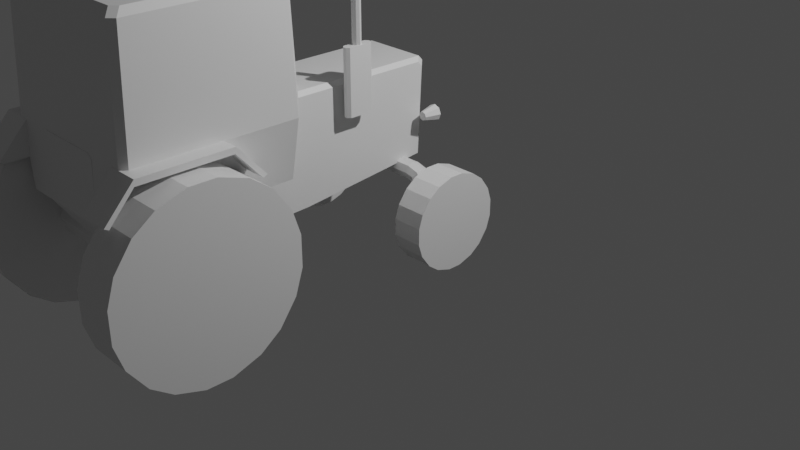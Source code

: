 # Source: model.blend  (saved by Blender 2.80.75; exported with 4.5.12 LTS)
import bpy
from mathutils import Matrix  # noqa: F401  (used for matrix-valued properties, if any)

bpy.ops.wm.read_factory_settings(use_empty=True)
scene = bpy.context.scene
scene.name = 'Scene'

# ---- collections
col_collection = bpy.data.collections.new('Collection'); scene.collection.children.link(col_collection)

# ---- materials (node trees are filled in below, after node groups)
mat_material = bpy.data.materials.new('Material')
mat_material.alpha_threshold = 0.0
mat_material.use_transparent_shadow = False
mat_material.line_color = (0.0, 0.0, 0.0, 1.0)

# ---- material node trees
mat_material.use_nodes = True; mat_material.node_tree.nodes.clear()
_N = mat_material.node_tree.nodes; _L = mat_material.node_tree.links
n0 = _N.new('ShaderNodeOutputMaterial'); n0.name = 'Material Output'; n0.location = (300, 300)
n1 = _N.new('ShaderNodeBsdfPrincipled'); n1.name = 'Principled BSDF'; n1.location = (10, 300)
n1.distribution = 'GGX'
n1.subsurface_method = 'BURLEY'
n1.inputs[2].default_value = 0.4
n1.inputs[3].default_value = 1.45
n1.inputs[27].default_value = (0.0, 0.0, 0.0, 1.0)
n1.inputs[28].default_value = 1.0
_L.new(n1.outputs[0], n0.inputs[0])
n0.is_active_output = True

# ---- world
world_world = bpy.data.worlds.new('World'); scene.world = world_world
world_world.use_nodes = True; world_world.node_tree.nodes.clear()
_N = world_world.node_tree.nodes; _L = world_world.node_tree.links
n0 = _N.new('ShaderNodeOutputWorld'); n0.name = 'World Output'; n0.location = (300, 300)
n1 = _N.new('ShaderNodeBackground'); n1.name = 'Background'; n1.location = (10, 300)
n1.inputs[0].default_value = (0.05088, 0.05088, 0.05088, 1.0)
_L.new(n1.outputs[0], n0.inputs[0])
n0.is_active_output = True
world_world.color = (0.05088, 0.05088, 0.05088)
world_world.use_sun_shadow = False
world_world.sun_shadow_jitter_overblur = 0.0

# ---- cameras
cam_camera = bpy.data.cameras.new('Camera')
cam_camera.clip_end = 100.0
cam_camera.ortho_scale = 7.314

# ---- lights
light_light = bpy.data.lights.new('Light', 'POINT')
light_light.transmission_factor = 0.0
light_light.energy = 1000.0
light_light.shadow_soft_size = 0.1
light_light.shadow_maximum_resolution = 0.006
light_light.use_absolute_resolution = True

# ---- meshes
me_cube = bpy.data.meshes.new('Cube')
me_cube.from_pydata([(0.3627, -3.084, 0.6696), (-0.3601, -3.084, 0.6696), (-0.9524, -2.289, 1.495), (-0.9524, -2.331, 1.476), (-0.9524, -2.571, 1.742), (-0.9524, -3.435, 1.742), (-0.9524, -3.666, 1.482), (-0.9524, -3.704, 1.504), (-0.9524, -3.432, 1.799), (-0.9524, -2.562, 1.799), (-0.6516, -2.289, 1.495), (-0.6516, -2.331, 1.476), (-0.6516, -2.571, 1.742), (-0.6516, -3.435, 1.742), (-0.6516, -3.666, 1.482), (-0.6516, -3.704, 1.504), (-0.6516, -3.432, 1.799), (-0.6516, -2.562, 1.799), (0.6527, -2.289, 1.495), (0.6527, -2.331, 1.476), (0.6527, -2.571, 1.742), (0.6527, -3.435, 1.742), (0.6527, -3.666, 1.482), (0.6527, -3.704, 1.504), (0.6527, -3.432, 1.799), (0.6527, -2.562, 1.799), (0.9535, -2.289, 1.495), (0.9535, -2.331, 1.476), (0.9535, -2.571, 1.742), (0.9535, -3.435, 1.742), (0.9535, -3.666, 1.482), (0.9535, -3.704, 1.504), (0.9535, -3.432, 1.799), (0.9535, -2.562, 1.799), (0.1575, -1.437, 2.058), (0.189, -1.447, 2.058), (0.1575, -1.398, 1.785), (0.1575, -1.398, 1.878), (0.2117, -1.416, 1.785), (0.2117, -1.416, 1.878), (0.2452, -1.462, 1.785), (0.2452, -1.462, 1.878), (0.2452, -1.519, 1.785), (0.2452, -1.519, 1.878), (0.2117, -1.565, 1.785), (0.2117, -1.565, 1.878), (0.1575, -1.582, 1.785), (0.1575, -1.582, 1.878), (0.1033, -1.565, 1.785), (0.1033, -1.565, 1.878), (0.06983, -1.519, 1.785), (0.06983, -1.519, 1.878), (0.06983, -1.462, 1.785), (0.06983, -1.462, 1.878), (0.1033, -1.416, 1.785), (0.1033, -1.416, 1.878), (0.2085, -1.474, 2.058), (0.2085, -1.507, 2.058), (0.189, -1.534, 2.058), (0.1575, -1.544, 2.058), (0.126, -1.534, 2.058), (0.1065, -1.507, 2.058), (0.1065, -1.474, 2.058), (0.126, -1.447, 2.058), (-0.7285, -2.395, 1.473), (-0.7285, -2.224, 1.237), (-1.147, -2.224, 1.237), (-1.147, -2.395, 1.473), (-0.7285, -2.877, 1.711), (-0.7285, -2.599, 1.621), (-1.147, -2.599, 1.621), (-1.147, -2.877, 1.711), (-0.7285, -3.407, 1.621), (-0.7285, -3.129, 1.711), (-1.147, -3.129, 1.711), (-1.147, -3.407, 1.621), (-0.7285, -3.783, 1.237), (-0.7285, -3.611, 1.473), (-1.147, -3.611, 1.473), (-1.147, -3.783, 1.237), (-0.7285, -3.861, 0.7046), (-0.7285, -3.861, 0.9966), (-1.147, -3.861, 0.9966), (-1.147, -3.861, 0.7046), (-0.7285, -3.611, 0.2284), (-0.7285, -3.783, 0.4647), (-1.147, -3.783, 0.4647), (-1.147, -3.611, 0.2284), (-0.7285, -3.129, -0.01013), (-0.7285, -3.407, 0.08012), (-1.147, -3.407, 0.08012), (-1.147, -3.129, -0.01013), (-0.7285, -2.599, 0.08012), (-0.7285, -2.877, -0.01013), (-1.147, -2.877, -0.01013), (-1.147, -2.599, 0.08012), (-0.7285, -2.224, 0.4647), (-0.7285, -2.395, 0.2284), (-1.147, -2.395, 0.2284), (-1.147, -2.224, 0.4647), (-0.7285, -2.146, 0.9966), (-0.7285, -2.146, 0.7046), (-1.147, -2.146, 0.7046), (-1.147, -2.146, 0.9966), (1.089, 0.1462, 0.3825), (1.089, 0.1462, 0.5406), (0.7829, 0.1462, 0.5406), (0.7829, 0.1462, 0.3825), (-1.091, 0.1462, 0.5406), (-1.091, 0.1462, 0.3825), (-0.7847, 0.1462, 0.3825), (-0.7847, 0.1462, 0.5406), (-1.091, 0.1041, 0.2527), (-1.091, 0.01117, 0.1249), (-0.7847, 0.01117, 0.1249), (-0.7847, 0.1041, 0.2527), (-1.091, -0.09924, 0.04465), (-1.091, -0.2495, -0.004189), (-0.7847, -0.2495, -0.004189), (-0.7847, -0.09924, 0.04465), (-1.091, -0.386, -0.004189), (-1.091, -0.5363, 0.04465), (-0.7847, -0.5363, 0.04465), (-0.7847, -0.386, -0.004189), (-1.091, -0.6467, 0.1249), (-1.091, -0.7396, 0.2527), (-0.7847, -0.7396, 0.2527), (-0.7847, -0.6467, 0.1249), (-1.091, -0.7818, 0.3825), (-1.091, -0.7818, 0.5406), (-0.7847, -0.7818, 0.5406), (-0.7847, -0.7818, 0.3825), (-1.091, -0.7396, 0.6704), (-1.091, -0.6467, 0.7982), (-0.7847, -0.6467, 0.7982), (-0.7847, -0.7396, 0.6704), (-1.091, -0.5363, 0.8784), (-1.091, -0.386, 0.9273), (-0.7847, -0.386, 0.9273), (-0.7847, -0.5363, 0.8784), (-1.091, -0.2495, 0.9273), (-1.091, -0.09924, 0.8784), (-0.7847, -0.09924, 0.8784), (-0.7847, -0.2495, 0.9273), (-1.091, 0.01117, 0.7982), (-1.091, 0.1041, 0.6704), (-0.7847, 0.1041, 0.6704), (-0.7847, 0.01117, 0.7982), (0.7829, 0.1041, 0.2527), (0.7829, 0.01117, 0.1249), (1.089, 0.01117, 0.1249), (1.089, 0.1041, 0.2527), (0.7829, -0.09924, 0.04465), (0.7829, -0.2495, -0.004189), (1.089, -0.2495, -0.004189), (1.089, -0.09924, 0.04465), (0.7829, -0.386, -0.004189), (0.7829, -0.5363, 0.04465), (1.089, -0.5363, 0.04465), (1.089, -0.386, -0.004189), (0.7829, -0.6467, 0.1249), (0.7829, -0.7396, 0.2527), (1.089, -0.7396, 0.2527), (1.089, -0.6467, 0.1249), (0.7829, -0.7818, 0.3825), (0.7829, -0.7818, 0.5406), (1.089, -0.7818, 0.5406), (1.089, -0.7818, 0.3825), (0.7829, -0.7396, 0.6704), (0.7829, -0.6467, 0.7982), (1.089, -0.6467, 0.7982), (1.089, -0.7396, 0.6704), (0.7829, -0.5363, 0.8784), (0.7829, -0.386, 0.9273), (1.089, -0.386, 0.9273), (1.089, -0.5363, 0.8784), (0.7829, -0.2495, 0.9273), (0.7829, -0.09924, 0.8784), (1.089, -0.09924, 0.8784), (1.089, -0.2495, 0.9273), (0.7829, 0.01117, 0.7982), (0.7829, 0.1041, 0.6704), (1.089, 0.1041, 0.6704), (1.089, 0.01117, 0.7982), (1.155, -2.395, 1.473), (1.155, -2.224, 1.237), (0.7356, -2.224, 1.237), (0.7356, -2.395, 1.473), (1.155, -2.877, 1.711), (1.155, -2.599, 1.621), (0.7356, -2.599, 1.621), (0.7356, -2.877, 1.711), (1.155, -3.407, 1.621), (1.155, -3.129, 1.711), (0.7356, -3.129, 1.711), (0.7356, -3.407, 1.621), (1.155, -3.783, 1.237), (1.155, -3.611, 1.473), (0.7356, -3.611, 1.473), (0.7356, -3.783, 1.237), (1.155, -3.861, 0.7046), (1.155, -3.861, 0.9966), (0.7356, -3.861, 0.9966), (0.7356, -3.861, 0.7046), (1.155, -3.611, 0.2284), (1.155, -3.783, 0.4647), (0.7356, -3.783, 0.4647), (0.7356, -3.611, 0.2284), (1.155, -3.129, -0.01013), (1.155, -3.407, 0.08012), (0.7356, -3.407, 0.08012), (0.7356, -3.129, -0.01013), (1.155, -2.599, 0.08012), (1.155, -2.877, -0.01013), (0.7356, -2.877, -0.01013), (0.7356, -2.599, 0.08012), (1.155, -2.224, 0.4647), (1.155, -2.395, 0.2284), (0.7356, -2.395, 0.2284), (0.7356, -2.224, 0.4647), (1.155, -2.146, 0.9966), (1.155, -2.146, 0.7046), (0.7356, -2.146, 0.7046), (0.7356, -2.146, 0.9966), (-0.7971, -0.222, 0.2787), (-0.7971, -0.2879, 0.2573), (-0.7971, -0.462, 0.3139), (0.5109, -0.2103, 0.7885), (-0.7971, -0.5028, 0.37), (0.5109, -0.2368, 0.7245), (-0.6981, -0.5028, 0.37), (0.5109, -0.3008, 0.698), (-0.6981, -0.462, 0.3139), (0.5109, -0.3648, 0.7245), (-0.7971, -0.5212, 0.4269), (0.5109, -0.3913, 0.7885), (-0.7971, -0.5212, 0.4962), (0.5109, -0.3648, 0.8525), (-0.6981, -0.5212, 0.4962), (0.5109, -0.3008, 0.879), (-0.6981, -0.5212, 0.4269), (0.5109, -0.2368, 0.8525), (0.5504, -0.2368, 0.7171), (0.5882, -0.2103, 0.7687), (-0.6981, -0.2879, 0.2573), (0.5347, -0.3008, 0.6957), (-0.6981, -0.222, 0.2787), (0.5504, -0.3648, 0.7171), (-0.7971, -0.3477, 0.2573), (0.5882, -0.3913, 0.7687), (-0.7971, -0.4136, 0.2787), (0.6261, -0.3648, 0.8203), (-0.6981, -0.4136, 0.2787), (0.6418, -0.3008, 0.8416), (-0.6981, -0.3477, 0.2573), (0.6261, -0.2368, 0.8203), (0.6296, -0.2103, 0.705), (0.6905, -0.2368, 0.7248), (0.6296, -0.3913, 0.705), (0.5687, -0.3648, 0.6852), (0.7157, -0.3008, 0.733), (0.5435, -0.3008, 0.677), (0.6905, -0.3648, 0.7248), (0.5687, -0.2368, 0.6852), (0.7889, -0.5212, 0.4269), (0.7889, -0.5212, 0.4962), (0.6899, -0.5212, 0.4962), (0.6899, -0.5212, 0.4269), (0.7889, -0.462, 0.3139), (0.7889, -0.5028, 0.37), (0.6899, -0.5028, 0.37), (0.6899, -0.462, 0.3139), (0.7889, -0.3477, 0.2573), (0.7889, -0.4136, 0.2787), (0.6899, -0.4136, 0.2787), (0.6899, -0.3477, 0.2573), (0.7889, -0.222, 0.2787), (0.7889, -0.2879, 0.2573), (0.6899, -0.2879, 0.2573), (0.6899, -0.222, 0.2787), (0.7889, -0.1328, 0.37), (0.7889, -0.1735, 0.3139), (0.6899, -0.1735, 0.3139), (0.6899, -0.1328, 0.37), (0.6899, -0.1143, 0.4269), (0.6899, -0.1143, 0.4962), (0.7889, -0.1143, 0.4962), (0.7889, -0.1143, 0.4269), (0.6311, -0.2145, 0.3011), (0.5701, -0.2398, 0.3017), (0.6311, -0.3871, 0.3011), (0.6921, -0.3618, 0.3006), (0.5448, -0.3008, 0.3019), (0.7174, -0.3008, 0.3004), (0.5701, -0.3618, 0.3017), (0.6921, -0.2398, 0.3006), (0.6899, -0.5028, 0.5531), (0.6899, -0.462, 0.6092), (0.7889, -0.462, 0.6092), (0.7889, -0.5028, 0.5531), (0.6899, -0.4136, 0.6443), (0.6899, -0.3477, 0.6658), (0.7889, -0.3477, 0.6658), (0.7889, -0.4136, 0.6443), (0.6899, -0.2879, 0.6658), (0.6899, -0.222, 0.6443), (0.7889, -0.222, 0.6443), (0.7889, -0.2879, 0.6658), (0.6899, -0.1735, 0.6092), (0.6899, -0.1328, 0.5531), (0.7889, -0.1328, 0.5531), (0.7889, -0.1735, 0.6092), (-0.5162, -0.3913, 0.7885), (-0.5162, -0.3648, 0.7245), (-0.5162, -0.3008, 0.698), (-0.5162, -0.2368, 0.7245), (-0.5162, -0.2103, 0.7885), (-0.5162, -0.2368, 0.8525), (-0.5162, -0.3008, 0.879), (-0.5162, -0.3648, 0.8525), (-0.5576, -0.3648, 0.7171), (-0.5954, -0.3913, 0.7687), (-0.5419, -0.3008, 0.6957), (-0.5576, -0.2368, 0.7171), (-0.5954, -0.2103, 0.7687), (-0.6333, -0.2368, 0.8203), (-0.649, -0.3008, 0.8416), (-0.6333, -0.3648, 0.8203), (-0.6368, -0.3913, 0.705), (-0.6977, -0.3648, 0.7248), (-0.6368, -0.2103, 0.705), (-0.5759, -0.2368, 0.6852), (-0.7229, -0.3008, 0.733), (-0.5507, -0.3008, 0.677), (-0.6977, -0.2368, 0.7248), (-0.5759, -0.3648, 0.6852), (-0.6383, -0.3871, 0.3011), (-0.5773, -0.3618, 0.3017), (-0.6383, -0.2145, 0.3011), (-0.6993, -0.2398, 0.3006), (-0.552, -0.3008, 0.3019), (-0.7246, -0.3008, 0.3004), (-0.5773, -0.2398, 0.3017), (-0.6993, -0.3618, 0.3006), (-0.6981, -0.1328, 0.37), (-0.6981, -0.1735, 0.3139), (-0.7971, -0.1735, 0.3139), (-0.7971, -0.1328, 0.37), (-0.7971, -0.1143, 0.4269), (-0.7971, -0.1143, 0.4962), (-0.6981, -0.1143, 0.4962), (-0.6981, -0.1143, 0.4269), (-0.7971, -0.5028, 0.5531), (-0.7971, -0.462, 0.6092), (-0.6981, -0.462, 0.6092), (-0.6981, -0.5028, 0.5531), (-0.7971, -0.4136, 0.6443), (-0.7971, -0.3477, 0.6658), (-0.6981, -0.3477, 0.6658), (-0.6981, -0.4136, 0.6443), (-0.7971, -0.2879, 0.6658), (-0.7971, -0.222, 0.6443), (-0.6981, -0.222, 0.6443), (-0.6981, -0.2879, 0.6658), (-0.7971, -0.1735, 0.6092), (-0.7971, -0.1328, 0.5531), (-0.6981, -0.1328, 0.5531), (-0.6981, -0.1735, 0.6092), (-0.3601, -1.43, 0.7298), (0.3627, -1.43, 0.7298), (0.4277, -0.9546, 2.861), (0.4563, -0.9654, 2.861), (0.4829, -0.95, 2.861), (0.499, -0.9245, 2.861), (0.4844, -0.8948, 2.861), (0.4134, -0.9241, 2.861), (0.4558, -0.8836, 2.861), (0.4272, -0.8974, 2.861), (0.4277, -0.9546, 2.126), (0.4563, -0.9654, 2.126), (0.4829, -0.95, 2.126), (0.4844, -0.8948, 2.126), (0.4558, -0.8836, 2.126), (0.4272, -0.8974, 2.126), (0.4134, -0.9241, 2.126), (0.499, -0.9245, 2.126), (-0.772, -3.17, 1.016), (-0.772, -3.003, 1.085), (-0.772, -2.835, 1.016), (-0.772, -2.766, 0.8486), (-0.772, -2.835, 0.6815), (-0.772, -3.003, 0.6123), (-0.772, -3.17, 0.6815), (-0.772, -3.239, 0.8486), (0.7666, -2.835, 1.016), (0.7666, -3.003, 1.085), (0.7666, -3.17, 1.016), (0.7666, -3.239, 0.8486), (0.7666, -3.17, 0.6815), (0.7666, -3.003, 0.6123), (0.7666, -2.835, 0.6815), (0.7666, -2.766, 0.8486), (-0.3601, -3.456, 1.217), (0.3627, -3.456, 1.217), (0.3213, -0.05681, 0.8665), (0.3627, -0.09852, 0.8624), (0.3627, -3.435, 1.763), (0.3213, -3.434, 1.804), (-0.3601, -0.09852, 0.8624), (-0.3187, -0.05681, 0.8665), (-0.3187, -3.434, 1.804), (-0.3601, -3.435, 1.763), (0.3213, -0.01179, 1.756), (0.3213, -0.0579, 1.804), (0.3627, -0.0554, 1.714), (0.3627, -0.1017, 1.763), (-0.3601, -0.1017, 1.763), (-0.3601, -0.0554, 1.714), (-0.3187, -0.0579, 1.804), (-0.3187, -0.01179, 1.756), (-0.6067, -3.459, 1.216), (-0.6612, -3.405, 1.216), (-0.7082, -3.373, 2.884), (-0.7632, -3.318, 2.884), (-0.6612, -1.823, 1.212), (-0.6067, -1.769, 1.212), (-0.7632, -1.874, 2.884), (-0.7082, -1.819, 2.884), (0.659, -3.405, 1.216), (0.6044, -3.459, 1.216), (0.7648, -3.318, 2.884), (0.7099, -3.373, 2.884), (0.6044, -1.769, 1.212), (0.659, -1.823, 1.212), (0.7099, -1.819, 2.884), (0.7648, -1.874, 2.884), (-0.7942, -3.375, 1.796), (-0.7396, -3.429, 1.796), (-0.7942, -1.841, 1.793), (-0.7396, -1.787, 1.793), (0.7384, -1.787, 1.793), (0.793, -1.841, 1.793), (0.793, -3.375, 1.796), (0.7384, -3.429, 1.796), (-0.6912, -3.245, 2.943), (-0.6359, -3.3, 2.943), (-0.6359, -1.893, 2.943), (-0.6912, -1.948, 2.943), (0.6929, -1.948, 2.943), (0.6376, -1.893, 2.943), (0.6376, -3.3, 2.943), (0.6929, -3.245, 2.943), (0.499, -0.8011, 2.126), (0.4729, -0.7749, 2.126), (0.4729, -0.7749, 1.497), (0.499, -0.8011, 1.497), (0.4729, -1.063, 2.126), (0.499, -1.037, 2.126), (0.499, -1.037, 1.497), (0.4729, -1.063, 1.497), (0.4395, -0.7749, 2.126), (0.4134, -0.8011, 2.126), (0.4134, -0.8011, 1.497), (0.4395, -0.7749, 1.497), (0.4134, -1.037, 2.126), (0.4395, -1.063, 2.126), (0.4395, -1.063, 1.497), (0.4134, -1.037, 1.497), (-1.091, -0.01731, 0.4104), (-1.091, -0.01731, 0.5127), (-1.091, -0.1048, 0.2435), (-1.091, -0.04462, 0.3263), (-1.091, -0.2736, 0.16), (-1.091, -0.1763, 0.1916), (-1.091, -0.4593, 0.1916), (-1.091, -0.362, 0.16), (-1.091, -0.5909, 0.3263), (-1.091, -0.5308, 0.2435), (-1.091, -0.6183, 0.5127), (-1.091, -0.6183, 0.4104), (-1.091, -0.5308, 0.6796), (-1.091, -0.5909, 0.5968), (-1.091, -0.362, 0.7631), (-1.091, -0.4593, 0.7315), (-1.091, -0.1763, 0.7315), (-1.091, -0.2736, 0.7631), (-1.091, -0.04462, 0.5968), (-1.091, -0.1048, 0.6796), (-1.006, -0.01731, 0.4104), (-1.006, -0.01731, 0.5127), (-1.006, -0.1048, 0.2435), (-1.006, -0.04462, 0.3263), (-1.006, -0.2736, 0.16), (-1.006, -0.1763, 0.1916), (-1.006, -0.4593, 0.1916), (-1.006, -0.362, 0.16), (-1.006, -0.5909, 0.3263), (-1.006, -0.5308, 0.2435), (-1.006, -0.6183, 0.5127), (-1.006, -0.6183, 0.4104), (-1.006, -0.5308, 0.6796), (-1.006, -0.5909, 0.5968), (-1.006, -0.362, 0.7631), (-1.006, -0.4593, 0.7315), (-1.006, -0.1763, 0.7315), (-1.006, -0.2736, 0.7631), (-1.006, -0.04462, 0.5968), (-1.006, -0.1048, 0.6796), (-1.147, -3.505, 0.6024), (-1.147, -3.394, 0.4504), (-1.147, -2.744, 1.346), (-1.147, -2.612, 1.251), (-1.147, -2.922, 0.297), (-1.147, -2.744, 0.3551), (-1.147, -3.084, 1.404), (-1.147, -2.922, 1.404), (-1.147, -3.394, 1.251), (-1.147, -3.263, 1.346), (-1.147, -3.555, 0.9445), (-1.147, -3.505, 1.099), (-1.147, -3.555, 0.7567), (-1.147, -3.263, 0.3551), (-1.147, -3.084, 0.297), (-1.147, -2.612, 0.4504), (-1.147, -2.452, 0.7567), (-1.147, -2.502, 0.6024), (-1.147, -2.502, 1.099), (-1.147, -2.452, 0.9445), (-1.01, -3.505, 0.6024), (-1.01, -3.394, 0.4504), (-1.01, -2.744, 1.346), (-1.01, -2.612, 1.251), (-1.01, -2.922, 0.297), (-1.01, -2.744, 0.3551), (-1.01, -3.084, 1.404), (-1.01, -2.922, 1.404), (-1.01, -3.394, 1.251), (-1.01, -3.263, 1.346), (-1.01, -3.555, 0.9445), (-1.01, -3.505, 1.099), (-1.01, -3.555, 0.7567), (-1.01, -3.263, 0.3551), (-1.01, -3.084, 0.297), (-1.01, -2.612, 0.4504), (-1.01, -2.452, 0.7567), (-1.01, -2.502, 0.6024), (-1.01, -2.502, 1.099), (-1.01, -2.452, 0.9445), (-0.4831, 0.01096, 1.197), (-0.4831, -0.1477, 1.234), (0.474, -0.1477, 1.234), (0.474, 0.01096, 1.197), (0.5035, -0.1477, 1.247), (0.5301, 0.01096, 1.22), (0.5157, -0.1477, 1.276), (0.5533, 0.01096, 1.276), (0.5035, -0.1477, 1.306), (0.5301, 0.01096, 1.332), (0.474, -0.1477, 1.318), (0.474, 0.01096, 1.355), (0.4445, -0.1477, 1.306), (0.4179, 0.01096, 1.332), (0.4323, -0.1477, 1.276), (0.3947, 0.01096, 1.276), (0.4445, -0.1477, 1.247), (0.4179, 0.01096, 1.22), (-0.4536, -0.1477, 1.247), (-0.427, 0.01096, 1.22), (-0.4414, -0.1477, 1.276), (-0.4038, 0.01096, 1.276), (-0.4536, -0.1477, 1.306), (-0.427, 0.01096, 1.332), (-0.4831, -0.1477, 1.318), (-0.4831, 0.01096, 1.355), (-0.5126, -0.1477, 1.306), (-0.5392, 0.01096, 1.332), (-0.5248, -0.1477, 1.276), (-0.5624, 0.01096, 1.276), (-0.5126, -0.1477, 1.247), (-0.5392, 0.01096, 1.22)], [], [(408, 409, 404, 405, 369, 368), (368, 369, 0, 1), (414, 405, 404, 412), (410, 418, 416, 411), (422, 431, 450, 445), (433, 441, 442, 428), (448, 449, 446, 447, 444, 445, 450, 451), (436, 423, 426, 438), (429, 443, 437, 420), (439, 427, 434, 440), (443, 431, 422, 437), (430, 435, 448, 451), (434, 427, 446, 449), (424, 425, 432, 433, 428, 429, 420, 421), (7, 8, 9, 2, 3, 4, 5, 6), (15, 14, 13, 12, 11, 10, 17, 16), (2, 9, 17, 10), (8, 7, 15, 16), (6, 5, 13, 14), (4, 3, 11, 12), (9, 8, 16, 17), (7, 6, 14, 15), (5, 4, 12, 13), (3, 2, 10, 11), (23, 24, 25, 18, 19, 20, 21, 22), (31, 30, 29, 28, 27, 26, 33, 32), (18, 25, 33, 26), (24, 23, 31, 32), (22, 21, 29, 30), (20, 19, 27, 28), (25, 24, 32, 33), (23, 22, 30, 31), (21, 20, 28, 29), (19, 18, 26, 27), (11, 14, 13, 12), (22, 19, 20, 21), (43, 41, 56, 57), (36, 37, 39, 38), (47, 45, 58, 59), (38, 39, 41, 40), (51, 49, 60, 61), (40, 41, 43, 42), (55, 53, 62, 63), (42, 43, 45, 44), (39, 37, 34, 35), (44, 45, 47, 46), (37, 55, 63, 34), (46, 47, 49, 48), (41, 39, 35, 56), (48, 49, 51, 50), (45, 43, 57, 58), (50, 51, 53, 52), (49, 47, 59, 60), (35, 34, 63, 62, 61, 60, 59, 58, 57, 56), (52, 53, 55, 54), (53, 51, 61, 62), (54, 55, 37, 36), (36, 38, 40, 42, 44, 46, 48, 50, 52, 54), (181, 182, 105, 106), (145, 146, 111, 108), (177, 178, 183, 180), (117, 118, 123, 120), (173, 174, 179, 176), (121, 122, 127, 124), (169, 170, 175, 172), (125, 126, 131, 128), (165, 166, 171, 168), (129, 130, 135, 132), (161, 162, 167, 164), (133, 134, 139, 136), (113, 116, 473, 470), (157, 158, 163, 160), (137, 138, 143, 140), (106, 107, 148, 149, 152, 153, 156, 157, 160, 161, 164, 165, 168, 169, 172, 173, 176, 177, 180, 181), (153, 154, 159, 156), (141, 142, 147, 144), (113, 114, 119, 116), (150, 151, 104, 105, 182, 183, 178, 179, 174, 175, 170, 171, 166, 167, 162, 163, 158, 159, 154, 155), (149, 150, 155, 152), (66, 65, 100, 103), (114, 115, 110, 111, 146, 147, 142, 143, 138, 139, 134, 135, 130, 131, 126, 127, 122, 123, 118, 119), (109, 110, 115, 112), (170, 169, 168, 171), (158, 157, 156, 159), (108, 111, 110, 109), (114, 113, 112, 115), (118, 117, 116, 119), (154, 153, 152, 155), (122, 121, 120, 123), (166, 165, 164, 167), (126, 125, 124, 127), (130, 129, 128, 131), (150, 149, 148, 151), (134, 133, 132, 135), (162, 161, 160, 163), (106, 105, 104, 107), (138, 137, 136, 139), (142, 141, 140, 143), (146, 145, 144, 147), (174, 173, 172, 175), (178, 177, 176, 179), (182, 181, 180, 183), (107, 104, 151, 148), (94, 93, 88, 91), (90, 89, 84, 87), (86, 85, 80, 83), (82, 81, 76, 79), (78, 77, 72, 75), (99, 98, 523, 525), (74, 73, 68, 71), (70, 69, 64, 67), (98, 97, 92, 95), (97, 96, 101, 100, 65, 64, 69, 68, 73, 72, 77, 76, 81, 80, 85, 84, 89, 88, 93, 92), (102, 101, 96, 99), (103, 100, 101, 102), (97, 98, 99, 96), (93, 94, 95, 92), (89, 90, 91, 88), (85, 86, 87, 84), (81, 82, 83, 80), (77, 78, 79, 76), (73, 74, 75, 72), (69, 70, 71, 68), (65, 66, 67, 64), (186, 185, 220, 223), (214, 213, 208, 211), (210, 209, 204, 207), (206, 205, 200, 203), (202, 201, 196, 199), (198, 197, 192, 195), (223, 222, 219, 218, 215, 214, 211, 210, 207, 206, 203, 202, 199, 198, 195, 194, 191, 190, 187, 186), (194, 193, 188, 191), (190, 189, 184, 187), (218, 217, 212, 215), (217, 216, 221, 220, 185, 184, 189, 188, 193, 192, 197, 196, 201, 200, 205, 204, 209, 208, 213, 212), (222, 221, 216, 219), (223, 220, 221, 222), (217, 218, 219, 216), (213, 214, 215, 212), (209, 210, 211, 208), (205, 206, 207, 204), (201, 202, 203, 200), (197, 198, 199, 196), (193, 194, 195, 192), (189, 190, 191, 188), (185, 186, 187, 184), (348, 351, 344, 347), (345, 346, 347, 344), (316, 227, 229, 315), (231, 229, 242, 245), (362, 361, 360, 363), (315, 229, 231, 314), (358, 357, 356, 359), (241, 239, 253, 255), (314, 231, 233, 313), (349, 350, 351, 348), (235, 233, 247, 249), (313, 233, 235, 312), (239, 237, 251, 253), (229, 227, 243, 242), (312, 235, 237, 319), (233, 231, 245, 247), (228, 230, 240, 234), (319, 237, 239, 318), (366, 365, 364, 367), (242, 243, 256, 263), (318, 239, 241, 317), (227, 241, 255, 243), (244, 225, 224, 246), (317, 241, 227, 316), (230, 228, 226, 232), (237, 235, 249, 251), (263, 256, 288, 289), (255, 253, 260, 257), (251, 249, 258, 262), (243, 255, 257, 256), (245, 242, 263, 261), (253, 251, 262, 260), (249, 247, 259, 258), (247, 245, 261, 259), (261, 263, 289, 292), (259, 261, 292, 294), (258, 259, 294, 290), (262, 258, 290, 291), (260, 262, 291, 293), (257, 260, 293, 295), (256, 257, 295, 288), (310, 309, 308, 311), (281, 282, 283, 280), (302, 301, 300, 303), (269, 270, 271, 268), (314, 313, 320, 322), (306, 305, 304, 307), (277, 278, 279, 276), (284, 287, 280, 283), (285, 286, 287, 284), (270, 269, 264, 267), (285, 284, 283, 282, 279, 278, 275, 274, 271, 270, 267, 266, 296, 297, 300, 301, 304, 305, 308, 309), (281, 280, 287, 286, 310, 311, 306, 307, 302, 303, 298, 299, 265, 264, 269, 268, 273, 272, 277, 276), (273, 274, 275, 272), (265, 266, 267, 264), (278, 277, 272, 275), (282, 281, 276, 279), (298, 297, 296, 299), (288, 295, 293, 291, 290, 294, 292, 289), (305, 306, 311, 308), (297, 298, 303, 300), (301, 302, 307, 304), (309, 310, 286, 285), (266, 265, 299, 296), (274, 273, 268, 271), (319, 318, 326, 327), (316, 315, 323, 324), (318, 317, 325, 326), (313, 312, 321, 320), (315, 314, 322, 323), (320, 321, 328, 335), (312, 319, 327, 321), (317, 316, 324, 325), (335, 328, 336, 337), (327, 326, 332, 329), (325, 324, 330, 334), (321, 327, 329, 328), (322, 320, 335, 333), (326, 325, 334, 332), (324, 323, 331, 330), (323, 322, 333, 331), (333, 335, 337, 340), (331, 333, 340, 342), (330, 331, 342, 338), (334, 330, 338, 339), (332, 334, 339, 341), (329, 332, 341, 343), (328, 329, 343, 336), (336, 343, 341, 339, 338, 342, 340, 337), (349, 348, 347, 346, 224, 225, 248, 250, 226, 228, 234, 236, 352, 353, 356, 357, 360, 361, 364, 365), (345, 344, 351, 350, 366, 367, 362, 363, 358, 359, 354, 355, 238, 240, 230, 232, 252, 254, 244, 246), (252, 250, 248, 254), (238, 236, 234, 240), (225, 244, 254, 248), (346, 345, 246, 224), (354, 353, 352, 355), (361, 362, 367, 364), (353, 354, 359, 356), (357, 358, 363, 360), (365, 366, 350, 349), (236, 238, 355, 352), (250, 252, 232, 226), (403, 406, 407, 410, 411, 402), (385, 381, 374, 373), (390, 400, 399, 391), (392, 398, 397, 393), (386, 396, 395, 387), (388, 394, 401, 389), (462, 463, 454, 455, 458, 459, 466, 467), (467, 464, 384, 461, 462), (384, 378, 370, 375), (455, 452, 385, 457, 458), (382, 383, 377, 376), (459, 456, 465, 466), (387, 395, 394, 388), (385, 380, 379, 378, 384, 464, 465, 456, 457), (370, 371, 372, 373, 374, 376, 377, 375), (383, 384, 375, 377), (463, 460, 453, 454), (378, 379, 371, 370), (393, 397, 396, 386), (391, 399, 398, 392), (389, 401, 400, 390), (381, 382, 376, 374), (0, 403, 402, 1), (380, 385, 373, 372), (379, 380, 372, 371), (441, 435, 430, 442), (425, 439, 440, 432), (426, 423, 444, 447), (409, 419, 412, 404), (1, 402, 411, 416, 417, 408, 368), (413, 418, 410, 407), (419, 409, 408, 417), (405, 414, 415, 406, 403, 0, 369), (413, 415, 414, 412), (416, 418, 419, 417), (418, 413, 412, 419), (413, 407, 406, 415), (437, 422, 423, 436), (439, 425, 424, 438), (441, 433, 432, 440), (443, 429, 428, 442), (420, 437, 436, 421), (427, 439, 438, 426), (435, 441, 440, 434), (431, 443, 442, 430), (426, 447, 446, 427), (448, 435, 434, 449), (450, 431, 430, 451), (422, 445, 444, 423), (421, 436, 438, 424), (466, 465, 464, 467), (460, 463, 462, 461), (456, 459, 458, 457), (452, 455, 454, 453), (452, 453, 460, 461, 384, 383, 382, 381, 385), (471, 470, 490, 491), (136, 137, 482, 483), (112, 113, 470, 471), (117, 120, 475, 472), (144, 145, 486, 487), (121, 124, 477, 474), (108, 109, 468, 469), (128, 129, 478, 479), (125, 128, 479, 476), (132, 133, 480, 481), (129, 132, 481, 478), (140, 141, 484, 485), (116, 117, 472, 473), (133, 136, 483, 480), (120, 121, 474, 475), (145, 108, 469, 486), (137, 140, 485, 482), (124, 125, 476, 477), (109, 112, 471, 468), (141, 144, 487, 484), (489, 488, 491, 490, 493, 492, 495, 494, 497, 496, 499, 498, 501, 500, 503, 502, 505, 504, 507, 506), (478, 481, 501, 498), (487, 486, 506, 507), (473, 472, 492, 493), (480, 483, 503, 500), (486, 469, 489, 506), (475, 474, 494, 495), (482, 485, 505, 502), (468, 471, 491, 488), (477, 476, 496, 497), (484, 487, 507, 504), (470, 473, 493, 490), (479, 478, 498, 499), (472, 475, 495, 492), (481, 480, 500, 501), (474, 477, 497, 494), (483, 482, 502, 503), (469, 468, 488, 489), (476, 479, 499, 496), (485, 484, 504, 505), (520, 518, 538, 540), (86, 83, 520, 508), (70, 67, 511, 510), (66, 103, 527, 526), (95, 94, 512, 513), (90, 87, 509, 521), (79, 78, 516, 519), (74, 71, 515, 514), (75, 74, 514, 517), (94, 91, 522, 512), (71, 70, 510, 515), (87, 86, 508, 509), (91, 90, 521, 522), (78, 75, 517, 516), (67, 66, 526, 511), (98, 95, 513, 523), (82, 79, 519, 518), (103, 102, 524, 527), (83, 82, 518, 520), (102, 99, 525, 524), (547, 544, 545, 543, 533, 532, 542, 541, 529, 528, 540, 538, 539, 536, 537, 534, 535, 530, 531, 546), (514, 515, 535, 534), (525, 523, 543, 545), (524, 525, 545, 544), (516, 517, 537, 536), (527, 524, 544, 547), (526, 527, 547, 546), (518, 519, 539, 538), (511, 526, 546, 531), (508, 520, 540, 528), (515, 510, 530, 535), (521, 509, 529, 541), (509, 508, 528, 529), (522, 521, 541, 542), (512, 522, 542, 532), (510, 511, 531, 530), (517, 514, 534, 537), (523, 513, 533, 543), (513, 512, 532, 533), (519, 516, 536, 539), (567, 548, 579, 577, 575, 573, 571, 569), (550, 551, 553, 552), (574, 575, 577, 576), (552, 553, 555, 554), (572, 573, 575, 574), (554, 555, 557, 556), (570, 571, 573, 572), (556, 557, 559, 558), (549, 566, 568, 570, 572, 574, 576, 578), (568, 569, 571, 570), (558, 559, 561, 560), (578, 579, 548, 549), (566, 567, 569, 568), (560, 561, 563, 562), (553, 551, 565, 563, 561, 559, 557, 555), (549, 548, 567, 566), (562, 563, 565, 564), (576, 577, 579, 578), (564, 565, 551, 550), (550, 552, 554, 556, 558, 560, 562, 564)])
_uv = me_cube.uv_layers.new(name='UVMap')
_uv.uv.foreach_set('vector', [0.375, 0.7538, 0.3893, 0.75, 0.6107, 0.75, 0.625, 0.7538, 0.625, 0.875, 0.375, 0.875, 0.375, 0.875, 0.625, 0.875, 0.625, 1.0, 0.375, 1.0, 0.3512, 0.5032, 0.125, 0.5038, 0.125, 0.5, 0.3621, 0.5, 0.6107, 0.25, 0.6107, 0.003546, 0.625, 0.00674, 0.625, 0.25, 0.625, 0.991, 0.625, 0.759, 0.625, 0.76, 0.625, 0.99, 0.375, 0.508, 0.462, 0.5082, 0.462, 0.7417, 0.375, 0.742, 0.625, 0.5098, 0.635, 0.5, 0.865, 0.5, 0.875, 0.5098, 0.875, 0.7402, 0.865, 0.75, 0.635, 0.75, 0.625, 0.7402, 0.462, 0.008253, 0.625, 0.008786, 0.625, 0.2412, 0.462, 0.2418, 0.375, 0.7603, 0.462, 0.7586, 0.462, 0.9914, 0.375, 0.9897, 0.462, 0.2586, 0.625, 0.259, 0.625, 0.491, 0.462, 0.4914, 0.462, 0.7586, 0.625, 0.759, 0.625, 0.991, 0.462, 0.9914, 0.625, 0.7412, 0.625, 0.5088, 0.625, 0.5098, 0.625, 0.7402, 0.625, 0.491, 0.625, 0.259, 0.625, 0.26, 0.625, 0.49, 0.125, 0.508, 0.1353, 0.5, 0.3647, 0.5, 0.375, 0.508, 0.375, 0.742, 0.3647, 0.75, 0.1353, 0.75, 0.125, 0.742, 0.4945, 0.1191, 0.3473, 0.2552, 0.3473, 0.6904, 0.4992, 0.8265, 0.5087, 0.8059, 0.3758, 0.6857, 0.3758, 0.2536, 0.5055, 0.1381, 0.4945, 0.1191, 0.5055, 0.1381, 0.3758, 0.2536, 0.3758, 0.6857, 0.5087, 0.8059, 0.4992, 0.8265, 0.3473, 0.6904, 0.3473, 0.2552, 0.4992, 0.8265, 0.3473, 0.6904, 0.3473, 0.6904, 0.4992, 0.8265, 0.3473, 0.2552, 0.4945, 0.1191, 0.4945, 0.1191, 0.3473, 0.2552, 0.5055, 0.1381, 0.3758, 0.2536, 0.3758, 0.2536, 0.5055, 0.1381, 0.3758, 0.6857, 0.5087, 0.8059, 0.5087, 0.8059, 0.3758, 0.6857, 0.3473, 0.6904, 0.3473, 0.2552, 0.3473, 0.2552, 0.3473, 0.6904, 0.4945, 0.1191, 0.5055, 0.1381, 0.5055, 0.1381, 0.4945, 0.1191, 0.3758, 0.2536, 0.3758, 0.6857, 0.3758, 0.6857, 0.3758, 0.2536, 0.5087, 0.8059, 0.4992, 0.8265, 0.4992, 0.8265, 0.5087, 0.8059, 0.4945, 0.1191, 0.3473, 0.2552, 0.3473, 0.6904, 0.4992, 0.8265, 0.5087, 0.8059, 0.3758, 0.6857, 0.3758, 0.2536, 0.5055, 0.1381, 0.4945, 0.1191, 0.5055, 0.1381, 0.3758, 0.2536, 0.3758, 0.6857, 0.5087, 0.8059, 0.4992, 0.8265, 0.3473, 0.6904, 0.3473, 0.2552, 0.4992, 0.8265, 0.3473, 0.6904, 0.3473, 0.6904, 0.4992, 0.8265, 0.3473, 0.2552, 0.4945, 0.1191, 0.4945, 0.1191, 0.3473, 0.2552, 0.5055, 0.1381, 0.3758, 0.2536, 0.3758, 0.2536, 0.5055, 0.1381, 0.3758, 0.6857, 0.5087, 0.8059, 0.5087, 0.8059, 0.3758, 0.6857, 0.3473, 0.6904, 0.3473, 0.2552, 0.3473, 0.2552, 0.3473, 0.6904, 0.4945, 0.1191, 0.5055, 0.1381, 0.5055, 0.1381, 0.4945, 0.1191, 0.3758, 0.2536, 0.3758, 0.6857, 0.3758, 0.6857, 0.3758, 0.2536, 0.5087, 0.8059, 0.4992, 0.8265, 0.4992, 0.8265, 0.5087, 0.8059, 0.0, 0.0, 0.0, 0.0, 0.0, 0.0, 0.0, 0.0, 0.0, 0.0, 0.0, 0.0, 0.0, 0.0, 0.0, 0.0, 0.7, 1.0, 0.8, 1.0, 0.8, 1.0, 0.7, 1.0, 1.0, 0.5, 1.0, 1.0, 0.9, 1.0, 0.9, 0.5, 0.5, 1.0, 0.6, 1.0, 0.6, 1.0, 0.5, 1.0, 0.9, 0.5, 0.9, 1.0, 0.8, 1.0, 0.8, 0.5, 0.3, 1.0, 0.4, 1.0, 0.4, 1.0, 0.3, 1.0, 0.8, 0.5, 0.8, 1.0, 0.7, 1.0, 0.7, 0.5, 0.1, 1.0, 0.2, 1.0, 0.2, 1.0, 0.1, 1.0, 0.7, 0.5, 0.7, 1.0, 0.6, 1.0, 0.6, 0.5, 0.9, 1.0, 1.0, 1.0, 1.0, 1.0, 0.9, 1.0, 0.6, 0.5, 0.6, 1.0, 0.5, 1.0, 0.5, 0.5, -7.451e-08, 1.0, 0.1, 1.0, 0.1, 1.0, -7.451e-08, 1.0, 0.5, 0.5, 0.5, 1.0, 0.4, 1.0, 0.4, 0.5, 0.8, 1.0, 0.9, 1.0, 0.9, 1.0, 0.8, 1.0, 0.4, 0.5, 0.4, 1.0, 0.3, 1.0, 0.3, 0.5, 0.6, 1.0, 0.7, 1.0, 0.7, 1.0, 0.6, 1.0, 0.3, 0.5, 0.3, 1.0, 0.2, 1.0, 0.2, 0.5, 0.4, 1.0, 0.5, 1.0, 0.5, 1.0, 0.4, 1.0, 0.3911, 0.4442, 0.25, 0.49, 0.1089, 0.4442, 0.02175, 0.3242, 0.02175, 0.1758, 0.1089, 0.05584, 0.25, 0.01, 0.3911, 0.05584, 0.4783, 0.1758, 0.4783, 0.3242, 0.2, 0.5, 0.2, 1.0, 0.1, 1.0, 0.1, 0.5, 0.2, 1.0, 0.3, 1.0, 0.3, 1.0, 0.2, 1.0, 0.1, 0.5, 0.1, 1.0, -7.451e-08, 1.0, -7.451e-08, 0.5, 0.75, 0.49, 0.8911, 0.4442, 0.9783, 0.3242, 0.9783, 0.1758, 0.8911, 0.05584, 0.75, 0.01, 0.6089, 0.05584, 0.5217, 0.1758, 0.5217, 0.3242, 0.6089, 0.4442, 0.07255, 0.5, 0.07255, 1.0, 0.02745, 1.0, 0.02745, 0.5, 0.07255, 0.5, 0.07255, 1.0, 0.02745, 1.0, 0.02745, 0.5, 0.1725, 0.5, 0.1725, 1.0, 0.1275, 1.0, 0.1275, 0.5, 0.7725, 0.5, 0.7725, 1.0, 0.7275, 1.0, 0.7275, 0.5, 0.2725, 0.5, 0.2725, 1.0, 0.2275, 1.0, 0.2275, 0.5, 0.6725, 0.5, 0.6725, 1.0, 0.6275, 1.0, 0.6275, 0.5, 0.3725, 0.5, 0.3725, 1.0, 0.3275, 1.0, 0.3275, 0.5, 0.5725, 0.5, 0.5725, 1.0, 0.5275, 1.0, 0.5275, 0.5, 0.4725, 0.5, 0.4725, 1.0, 0.4275, 1.0, 0.4275, 0.5, 0.4725, 0.5, 0.4725, 1.0, 0.4275, 1.0, 0.4275, 0.5, 0.5725, 0.5, 0.5725, 1.0, 0.5275, 1.0, 0.5275, 0.5, 0.3725, 0.5, 0.3725, 1.0, 0.3275, 1.0, 0.3275, 0.5, 0.8725, 0.5, 0.8275, 0.5, 0.8275, 0.5, 0.8725, 0.5, 0.6725, 0.5, 0.6725, 1.0, 0.6275, 1.0, 0.6275, 0.5, 0.2725, 0.5, 0.2725, 1.0, 0.2275, 1.0, 0.2275, 0.5, 0.7113, 0.4774, 0.7887, 0.4774, 0.8523, 0.4567, 0.915, 0.4112, 0.9543, 0.3571, 0.9783, 0.2834, 0.9783, 0.2166, 0.9543, 0.1429, 0.915, 0.08878, 0.8523, 0.04325, 0.7887, 0.02258, 0.7113, 0.02258, 0.6477, 0.04325, 0.585, 0.08878, 0.5457, 0.1429, 0.5217, 0.2166, 0.5217, 0.2834, 0.5457, 0.3571, 0.585, 0.4112, 0.6477, 0.4567, 0.7725, 0.5, 0.7725, 1.0, 0.7275, 1.0, 0.7275, 0.5, 0.1725, 0.5, 0.1725, 1.0, 0.1275, 1.0, 0.1275, 0.5, 0.8725, 0.5, 0.8725, 1.0, 0.8275, 1.0, 0.8275, 0.5, 0.415, 0.4112, 0.3523, 0.4567, 0.2887, 0.4774, 0.2113, 0.4774, 0.1477, 0.4567, 0.085, 0.4112, 0.04568, 0.3571, 0.02175, 0.2834, 0.02175, 0.2166, 0.04568, 0.1429, 0.085, 0.08878, 0.1477, 0.04325, 0.2113, 0.02258, 0.2887, 0.02258, 0.3523, 0.04325, 0.415, 0.08878, 0.4543, 0.1429, 0.4783, 0.2166, 0.4783, 0.2834, 0.4543, 0.3571, 0.8725, 0.5, 0.8725, 1.0, 0.8275, 1.0, 0.8275, 0.5, 0.07255, 0.5, 0.07255, 1.0, 0.02745, 1.0, 0.02745, 0.5, 0.415, 0.4112, 0.3523, 0.4567, 0.2887, 0.4774, 0.2113, 0.4774, 0.1477, 0.4567, 0.085, 0.4112, 0.04568, 0.3571, 0.02175, 0.2834, 0.02175, 0.2166, 0.04568, 0.1429, 0.085, 0.08878, 0.1477, 0.04325, 0.2113, 0.02258, 0.2887, 0.02258, 0.3523, 0.04325, 0.415, 0.08878, 0.4543, 0.1429, 0.4783, 0.2166, 0.4783, 0.2834, 0.4543, 0.3571, 0.9725, 0.5, 0.9725, 1.0, 0.9275, 1.0, 0.9275, 0.5, 0.3725, 1.0, 0.3725, 0.5, 0.4275, 0.5, 0.4275, 1.0, 0.6725, 1.0, 0.6725, 0.5, 0.7275, 0.5, 0.7275, 1.0, 0.02745, 0.5, 0.02745, 1.0, -7.451e-08, 1.0, -7.451e-08, 0.5, 0.8725, 1.0, 0.8725, 0.5, 0.9275, 0.5, 0.9275, 1.0, 0.7725, 1.0, 0.7725, 0.5, 0.8275, 0.5, 0.8275, 1.0, 0.7725, 1.0, 0.7725, 0.5, 0.8275, 0.5, 0.8275, 1.0, 0.6725, 1.0, 0.6725, 0.5, 0.7275, 0.5, 0.7275, 1.0, 0.4725, 1.0, 0.4725, 0.5, 0.5275, 0.5, 0.5275, 1.0, 0.5725, 1.0, 0.5725, 0.5, 0.6275, 0.5, 0.6275, 1.0, 0.4725, 1.0, 0.4725, 0.5, 0.5275, 0.5, 0.5275, 1.0, 0.8725, 1.0, 0.8725, 0.5, 0.9275, 0.5, 0.9275, 1.0, 0.3725, 1.0, 0.3725, 0.5, 0.4275, 0.5, 0.4275, 1.0, 0.5725, 1.0, 0.5725, 0.5, 0.6275, 0.5, 0.6275, 1.0, 0.02745, 0.5, 0.02745, 1.0, -7.451e-08, 1.0, -7.451e-08, 0.5, 0.2725, 1.0, 0.2725, 0.5, 0.3275, 0.5, 0.3275, 1.0, 0.1725, 1.0, 0.1725, 0.5, 0.2275, 0.5, 0.2275, 1.0, 0.07255, 1.0, 0.07255, 0.5, 0.1275, 0.5, 0.1275, 1.0, 0.2725, 1.0, 0.2725, 0.5, 0.3275, 0.5, 0.3275, 1.0, 0.1725, 1.0, 0.1725, 0.5, 0.2275, 0.5, 0.2275, 1.0, 0.07255, 1.0, 0.07255, 0.5, 0.1275, 0.5, 0.1275, 1.0, 0.9725, 0.5, 0.9725, 1.0, 0.9275, 1.0, 0.9275, 0.5, 0.7725, 0.5, 0.7725, 1.0, 0.7275, 1.0, 0.7275, 0.5, 0.6725, 0.5, 0.6725, 1.0, 0.6275, 1.0, 0.6275, 0.5, 0.5725, 0.5, 0.5725, 1.0, 0.5275, 1.0, 0.5275, 0.5, 0.4725, 0.5, 0.4725, 1.0, 0.4275, 1.0, 0.4275, 0.5, 0.3725, 0.5, 0.3725, 1.0, 0.3275, 1.0, 0.3275, 0.5, 0.9275, 0.5, 0.8725, 0.5, 0.8725, 0.5, 0.9275, 0.5, 0.2725, 0.5, 0.2725, 1.0, 0.2275, 1.0, 0.2275, 0.5, 0.1725, 0.5, 0.1725, 1.0, 0.1275, 1.0, 0.1275, 0.5, 0.8725, 0.5, 0.8725, 1.0, 0.8275, 1.0, 0.8275, 0.5, 0.415, 0.4112, 0.3523, 0.4567, 0.2887, 0.4774, 0.2113, 0.4774, 0.1477, 0.4567, 0.085, 0.4112, 0.04568, 0.3571, 0.02175, 0.2834, 0.02175, 0.2166, 0.04568, 0.1429, 0.085, 0.08878, 0.1477, 0.04325, 0.2113, 0.02258, 0.2887, 0.02258, 0.3523, 0.04325, 0.415, 0.08878, 0.4543, 0.1429, 0.4783, 0.2166, 0.4783, 0.2834, 0.4543, 0.3571, 0.9725, 0.5, 0.9725, 1.0, 0.9275, 1.0, 0.9275, 0.5, 0.02745, 0.5, 0.02745, 1.0, -7.451e-08, 1.0, -7.451e-08, 0.5, 0.8725, 1.0, 0.8725, 0.5, 0.9275, 0.5, 0.9275, 1.0, 0.7725, 1.0, 0.7725, 0.5, 0.8275, 0.5, 0.8275, 1.0, 0.6725, 1.0, 0.6725, 0.5, 0.7275, 0.5, 0.7275, 1.0, 0.5725, 1.0, 0.5725, 0.5, 0.6275, 0.5, 0.6275, 1.0, 0.4725, 1.0, 0.4725, 0.5, 0.5275, 0.5, 0.5275, 1.0, 0.3725, 1.0, 0.3725, 0.5, 0.4275, 0.5, 0.4275, 1.0, 0.2725, 1.0, 0.2725, 0.5, 0.3275, 0.5, 0.3275, 1.0, 0.1725, 1.0, 0.1725, 0.5, 0.2275, 0.5, 0.2275, 1.0, 0.07255, 1.0, 0.07255, 0.5, 0.1275, 0.5, 0.1275, 1.0, 0.07255, 0.5, 0.07255, 1.0, 0.02745, 1.0, 0.02745, 0.5, 0.7725, 0.5, 0.7725, 1.0, 0.7275, 1.0, 0.7275, 0.5, 0.6725, 0.5, 0.6725, 1.0, 0.6275, 1.0, 0.6275, 0.5, 0.5725, 0.5, 0.5725, 1.0, 0.5275, 1.0, 0.5275, 0.5, 0.4725, 0.5, 0.4725, 1.0, 0.4275, 1.0, 0.4275, 0.5, 0.3725, 0.5, 0.3725, 1.0, 0.3275, 1.0, 0.3275, 0.5, 0.7113, 0.4774, 0.7887, 0.4774, 0.8523, 0.4567, 0.915, 0.4112, 0.9543, 0.3571, 0.9783, 0.2834, 0.9783, 0.2166, 0.9543, 0.1429, 0.915, 0.08878, 0.8523, 0.04325, 0.7887, 0.02258, 0.7113, 0.02258, 0.6477, 0.04325, 0.585, 0.08878, 0.5457, 0.1429, 0.5217, 0.2166, 0.5217, 0.2834, 0.5457, 0.3571, 0.585, 0.4112, 0.6477, 0.4567, 0.2725, 0.5, 0.2725, 1.0, 0.2275, 1.0, 0.2275, 0.5, 0.1725, 0.5, 0.1725, 1.0, 0.1275, 1.0, 0.1275, 0.5, 0.8725, 0.5, 0.8725, 1.0, 0.8275, 1.0, 0.8275, 0.5, 0.415, 0.4112, 0.3523, 0.4567, 0.2887, 0.4774, 0.2113, 0.4774, 0.1477, 0.4567, 0.085, 0.4112, 0.04568, 0.3571, 0.02175, 0.2834, 0.02175, 0.2166, 0.04568, 0.1429, 0.085, 0.08878, 0.1477, 0.04325, 0.2113, 0.02258, 0.2887, 0.02258, 0.3523, 0.04325, 0.415, 0.08878, 0.4543, 0.1429, 0.4783, 0.2166, 0.4783, 0.2834, 0.4543, 0.3571, 0.9725, 0.5, 0.9725, 1.0, 0.9275, 1.0, 0.9275, 0.5, 0.02745, 0.5, 0.02745, 1.0, -7.451e-08, 1.0, -7.451e-08, 0.5, 0.8725, 1.0, 0.8725, 0.5, 0.9275, 0.5, 0.9275, 1.0, 0.7725, 1.0, 0.7725, 0.5, 0.8275, 0.5, 0.8275, 1.0, 0.6725, 1.0, 0.6725, 0.5, 0.7275, 0.5, 0.7275, 1.0, 0.5725, 1.0, 0.5725, 0.5, 0.6275, 0.5, 0.6275, 1.0, 0.4725, 1.0, 0.4725, 0.5, 0.5275, 0.5, 0.5275, 1.0, 0.3725, 1.0, 0.3725, 0.5, 0.4275, 0.5, 0.4275, 1.0, 0.2725, 1.0, 0.2725, 0.5, 0.3275, 0.5, 0.3275, 1.0, 0.1725, 1.0, 0.1725, 0.5, 0.2275, 0.5, 0.2275, 1.0, 0.07255, 1.0, 0.07255, 0.5, 0.1275, 0.5, 0.1275, 1.0, 0.9725, 0.5, 0.9725, 1.0, 0.9275, 1.0, 0.9275, 0.5, 0.8725, 1.0, 0.8725, 0.5, 0.9275, 0.5, 0.9275, 1.0, 1.0, 0.5, 1.0, 1.0, 0.875, 1.0, 0.875, 0.5, 0.75, 1.0, 0.875, 1.0, 0.875, 1.0, 0.75, 1.0, 0.1725, 1.0, 0.1725, 0.5, 0.2275, 0.5, 0.2275, 1.0, 0.875, 0.5, 0.875, 1.0, 0.75, 1.0, 0.75, 0.5, 0.2725, 1.0, 0.2725, 0.5, 0.3275, 0.5, 0.3275, 1.0, 0.125, 1.0, 0.25, 1.0, 0.25, 1.0, 0.125, 1.0, 0.75, 0.5, 0.75, 1.0, 0.625, 1.0, 0.625, 0.5, 0.02745, 0.5, 0.02745, 1.0, -7.451e-08, 1.0, -7.451e-08, 0.5, 0.5, 1.0, 0.625, 1.0, 0.625, 1.0, 0.5, 1.0, 0.625, 0.5, 0.625, 1.0, 0.5, 1.0, 0.5, 0.5, 0.25, 1.0, 0.375, 1.0, 0.375, 1.0, 0.25, 1.0, 0.875, 1.0, 1.0, 1.0, 1.0, 1.0, 0.875, 1.0, 0.5, 0.5, 0.5, 1.0, 0.375, 1.0, 0.375, 0.5, 0.625, 1.0, 0.75, 1.0, 0.75, 1.0, 0.625, 1.0, 0.5725, 0.5, 0.5725, 1.0, 0.5275, 1.0, 0.5275, 0.5, 0.375, 0.5, 0.375, 1.0, 0.25, 1.0, 0.25, 0.5, 0.07255, 1.0, 0.07255, 0.5, 0.1275, 0.5, 0.1275, 1.0, 0.875, 1.0, 1.0, 1.0, 1.0, 1.0, 0.875, 1.0, 0.25, 0.5, 0.25, 1.0, 0.125, 1.0, 0.125, 0.5, 0.0, 1.0, 0.125, 1.0, 0.125, 1.0, 0.0, 1.0, 0.7725, 1.0, 0.7725, 0.5, 0.8275, 0.5, 0.8275, 1.0, 0.125, 0.5, 0.125, 1.0, 0.0, 1.0, 0.0, 0.5, 0.5725, 1.0, 0.5725, 0.5, 0.6275, 0.5, 0.6275, 1.0, 0.375, 1.0, 0.5, 1.0, 0.5, 1.0, 0.375, 1.0, 0.875, 1.0, 1.0, 1.0, 1.0, 1.0, 0.875, 1.0, 0.125, 1.0, 0.25, 1.0, 0.25, 1.0, 0.125, 1.0, 0.375, 1.0, 0.5, 1.0, 0.5, 1.0, 0.375, 1.0, 0.0, 1.0, 0.125, 1.0, 0.125, 1.0, 0.0, 1.0, 0.75, 1.0, 0.875, 1.0, 0.875, 1.0, 0.75, 1.0, 0.25, 1.0, 0.375, 1.0, 0.375, 1.0, 0.25, 1.0, 0.5, 1.0, 0.625, 1.0, 0.625, 1.0, 0.5, 1.0, 0.625, 1.0, 0.75, 1.0, 0.75, 1.0, 0.625, 1.0, 0.75, 1.0, 0.875, 1.0, 0.875, 1.0, 0.75, 1.0, 0.625, 1.0, 0.75, 1.0, 0.75, 1.0, 0.625, 1.0, 0.5, 1.0, 0.625, 1.0, 0.625, 1.0, 0.5, 1.0, 0.375, 1.0, 0.5, 1.0, 0.5, 1.0, 0.375, 1.0, 0.25, 1.0, 0.375, 1.0, 0.375, 1.0, 0.25, 1.0, 0.125, 1.0, 0.25, 1.0, 0.25, 1.0, 0.125, 1.0, 0.0, 1.0, 0.125, 1.0, 0.125, 1.0, 0.0, 1.0, 0.07255, 1.0, 0.07255, 0.5, 0.1275, 0.5, 0.1275, 1.0, 0.8725, 1.0, 0.8725, 0.5, 0.9275, 0.5, 0.9275, 1.0, 0.2725, 1.0, 0.2725, 0.5, 0.3275, 0.5, 0.3275, 1.0, 0.5725, 1.0, 0.5725, 0.5, 0.6275, 0.5, 0.6275, 1.0, 0.75, 1.0, 0.875, 1.0, 0.875, 1.0, 0.75, 1.0, 0.1725, 1.0, 0.1725, 0.5, 0.2275, 0.5, 0.2275, 1.0, 0.7725, 1.0, 0.7725, 0.5, 0.8275, 0.5, 0.8275, 1.0, 0.9725, 0.5, 0.9725, 1.0, 0.9275, 1.0, 0.9275, 0.5, 0.02745, 0.5, 0.02745, 1.0, -7.451e-08, 1.0, -7.451e-08, 0.5, 0.5725, 0.5, 0.5725, 1.0, 0.5275, 1.0, 0.5275, 0.5, 0.7113, 0.4774, 0.7887, 0.4774, 0.8523, 0.4567, 0.915, 0.4112, 0.9543, 0.3571, 0.9783, 0.2834, 0.9783, 0.2166, 0.9543, 0.1429, 0.915, 0.08878, 0.8523, 0.04325, 0.7887, 0.02258, 0.7113, 0.02258, 0.6477, 0.04325, 0.585, 0.08878, 0.5457, 0.1429, 0.5217, 0.2166, 0.5217, 0.2834, 0.5457, 0.3571, 0.585, 0.4112, 0.6477, 0.4567, 0.415, 0.4112, 0.3523, 0.4567, 0.2887, 0.4774, 0.2113, 0.4774, 0.1477, 0.4567, 0.085, 0.4112, 0.04568, 0.3571, 0.02175, 0.2834, 0.02175, 0.2166, 0.04568, 0.1429, 0.085, 0.08878, 0.1477, 0.04325, 0.2113, 0.02258, 0.2887, 0.02258, 0.3523, 0.04325, 0.415, 0.08878, 0.4543, 0.1429, 0.4783, 0.2166, 0.4783, 0.2834, 0.4543, 0.3571, 0.6725, 1.0, 0.6725, 0.5, 0.7275, 0.5, 0.7275, 1.0, 0.4725, 1.0, 0.4725, 0.5, 0.5275, 0.5, 0.5275, 1.0, 0.7725, 0.5, 0.7725, 1.0, 0.7275, 1.0, 0.7275, 0.5, 0.8725, 0.5, 0.8725, 1.0, 0.8275, 1.0, 0.8275, 0.5, 0.3725, 1.0, 0.3725, 0.5, 0.4275, 0.5, 0.4275, 1.0, 0.0, 1.0, 0.125, 1.0, 0.25, 1.0, 0.375, 1.0, 0.5, 1.0, 0.625, 1.0, 0.75, 1.0, 0.875, 1.0, 0.1725, 0.5, 0.1725, 1.0, 0.1275, 1.0, 0.1275, 0.5, 0.3725, 0.5, 0.3725, 1.0, 0.3275, 1.0, 0.3275, 0.5, 0.2725, 0.5, 0.2725, 1.0, 0.2275, 1.0, 0.2275, 0.5, 0.07255, 0.5, 0.07255, 1.0, 0.02745, 1.0, 0.02745, 0.5, 0.4725, 0.5, 0.4725, 1.0, 0.4275, 1.0, 0.4275, 0.5, 0.6725, 0.5, 0.6725, 1.0, 0.6275, 1.0, 0.6275, 0.5, 0.125, 1.0, 0.25, 1.0, 0.25, 1.0, 0.125, 1.0, 0.5, 1.0, 0.625, 1.0, 0.625, 1.0, 0.5, 1.0, 0.25, 1.0, 0.375, 1.0, 0.375, 1.0, 0.25, 1.0, 0.875, 1.0, 1.0, 1.0, 1.0, 1.0, 0.875, 1.0, 0.625, 1.0, 0.75, 1.0, 0.75, 1.0, 0.625, 1.0, 0.875, 1.0, 1.0, 1.0, 1.0, 1.0, 0.875, 1.0, 0.0, 1.0, 0.125, 1.0, 0.125, 1.0, 0.0, 1.0, 0.375, 1.0, 0.5, 1.0, 0.5, 1.0, 0.375, 1.0, 0.875, 1.0, 1.0, 1.0, 1.0, 1.0, 0.875, 1.0, 0.125, 1.0, 0.25, 1.0, 0.25, 1.0, 0.125, 1.0, 0.375, 1.0, 0.5, 1.0, 0.5, 1.0, 0.375, 1.0, 0.0, 1.0, 0.125, 1.0, 0.125, 1.0, 0.0, 1.0, 0.75, 1.0, 0.875, 1.0, 0.875, 1.0, 0.75, 1.0, 0.25, 1.0, 0.375, 1.0, 0.375, 1.0, 0.25, 1.0, 0.5, 1.0, 0.625, 1.0, 0.625, 1.0, 0.5, 1.0, 0.625, 1.0, 0.75, 1.0, 0.75, 1.0, 0.625, 1.0, 0.75, 1.0, 0.875, 1.0, 0.875, 1.0, 0.75, 1.0, 0.625, 1.0, 0.75, 1.0, 0.75, 1.0, 0.625, 1.0, 0.5, 1.0, 0.625, 1.0, 0.625, 1.0, 0.5, 1.0, 0.375, 1.0, 0.5, 1.0, 0.5, 1.0, 0.375, 1.0, 0.25, 1.0, 0.375, 1.0, 0.375, 1.0, 0.25, 1.0, 0.125, 1.0, 0.25, 1.0, 0.25, 1.0, 0.125, 1.0, 0.0, 1.0, 0.125, 1.0, 0.125, 1.0, 0.0, 1.0, 0.0, 1.0, 0.125, 1.0, 0.25, 1.0, 0.375, 1.0, 0.5, 1.0, 0.625, 1.0, 0.75, 1.0, 0.875, 1.0, 0.7113, 0.4774, 0.7887, 0.4774, 0.8523, 0.4567, 0.915, 0.4112, 0.9543, 0.3571, 0.9783, 0.2834, 0.9783, 0.2166, 0.9543, 0.1429, 0.915, 0.08878, 0.8523, 0.04325, 0.7887, 0.02258, 0.7113, 0.02258, 0.6477, 0.04325, 0.585, 0.08878, 0.5457, 0.1429, 0.5217, 0.2166, 0.5217, 0.2834, 0.5457, 0.3571, 0.585, 0.4112, 0.6477, 0.4567, 0.415, 0.4112, 0.3523, 0.4567, 0.2887, 0.4774, 0.2113, 0.4774, 0.1477, 0.4567, 0.085, 0.4112, 0.04568, 0.3571, 0.02175, 0.2834, 0.02175, 0.2166, 0.04568, 0.1429, 0.085, 0.08878, 0.1477, 0.04325, 0.2113, 0.02258, 0.2887, 0.02258, 0.3523, 0.04325, 0.415, 0.08878, 0.4543, 0.1429, 0.4783, 0.2166, 0.4783, 0.2834, 0.4543, 0.3571, 0.6725, 1.0, 0.6725, 0.5, 0.7275, 0.5, 0.7275, 1.0, 0.4725, 1.0, 0.4725, 0.5, 0.5275, 0.5, 0.5275, 1.0, 0.7725, 0.5, 0.7725, 1.0, 0.7275, 1.0, 0.7275, 0.5, 0.8725, 0.5, 0.8725, 1.0, 0.8275, 1.0, 0.8275, 0.5, 0.3725, 1.0, 0.3725, 0.5, 0.4275, 0.5, 0.4275, 1.0, 0.1725, 0.5, 0.1725, 1.0, 0.1275, 1.0, 0.1275, 0.5, 0.3725, 0.5, 0.3725, 1.0, 0.3275, 1.0, 0.3275, 0.5, 0.2725, 0.5, 0.2725, 1.0, 0.2275, 1.0, 0.2275, 0.5, 0.07255, 0.5, 0.07255, 1.0, 0.02745, 1.0, 0.02745, 0.5, 0.4725, 0.5, 0.4725, 1.0, 0.4275, 1.0, 0.4275, 0.5, 0.6725, 0.5, 0.6725, 1.0, 0.6275, 1.0, 0.6275, 0.5, 0.5, 0.25, 0.6162, 0.25, 0.625, 0.2643, 0.625, 0.4857, 0.6162, 0.5, 0.5, 0.5, 0.375, 0.6299, 0.4236, 0.6037, 0.4236, 0.6037, 0.375, 0.6299, 0.875, 0.5, 0.875, 1.0, 0.75, 1.0, 0.75, 0.5, 0.625, 0.5, 0.625, 1.0, 0.5, 1.0, 0.5, 0.5, 0.375, 0.5, 0.375, 1.0, 0.25, 1.0, 0.25, 0.5, 0.125, 0.5, 0.125, 1.0, 0.0, 1.0, 0.0, 0.5, 0.375, 0.7727, 0.4514, 0.75, 0.5486, 0.75, 0.625, 0.7727, 0.625, 0.9773, 0.5486, 1.0, 0.4514, 1.0, 0.375, 0.9773, 0.125, 0.5227, 0.375, 0.5227, 0.375, 0.6204, 0.375, 0.7273, 0.125, 0.7273, 0.625, 0.6296, 0.5832, 0.6539, 0.5832, 0.6539, 0.625, 0.6296, 0.625, 0.5227, 0.875, 0.5227, 0.875, 0.6299, 0.875, 0.7273, 0.625, 0.7273, 0.5012, 0.5944, 0.5787, 0.6059, 0.5787, 0.6059, 0.5012, 0.5944, 0.375, 0.3264, 0.625, 0.3264, 0.625, 0.4236, 0.375, 0.4236, 0.25, 0.5, 0.25, 1.0, 0.125, 1.0, 0.125, 0.5, 0.375, 0.6299, 0.4131, 0.6485, 0.4997, 0.6654, 0.5832, 0.6539, 0.625, 0.6296, 0.625, 0.7273, 0.5486, 0.75, 0.4514, 0.75, 0.375, 0.7273, 0.5832, 0.6539, 0.4997, 0.6654, 0.4131, 0.6485, 0.375, 0.6299, 0.4236, 0.6037, 0.5012, 0.5944, 0.5787, 0.6059, 0.625, 0.6296, 0.5787, 0.6059, 0.625, 0.6296, 0.625, 0.6296, 0.5787, 0.6059, 0.375, 0.07636, 0.625, 0.07636, 0.625, 0.1736, 0.375, 0.1736, 0.5832, 0.6539, 0.4997, 0.6654, 0.4997, 0.6654, 0.5832, 0.6539, 0.5, 0.5, 0.5, 1.0, 0.375, 1.0, 0.375, 0.5, 0.75, 0.5, 0.75, 1.0, 0.625, 1.0, 0.625, 0.5, 1.0, 0.5, 1.0, 1.0, 0.875, 1.0, 0.875, 0.5, 0.4236, 0.6037, 0.5012, 0.5944, 0.5012, 0.5944, 0.4236, 0.6037, 0.375, 0.25, 0.5, 0.25, 0.5, 0.5, 0.375, 0.5, 0.4131, 0.6485, 0.375, 0.6299, 0.375, 0.6299, 0.4131, 0.6485, 0.4997, 0.6654, 0.4131, 0.6485, 0.4131, 0.6485, 0.4997, 0.6654, 0.462, 0.5082, 0.625, 0.5088, 0.625, 0.7412, 0.462, 0.7417, 0.375, 0.2603, 0.462, 0.2586, 0.462, 0.4914, 0.375, 0.4897, 0.625, 0.2412, 0.625, 0.008786, 0.625, 0.00977, 0.625, 0.2402, 0.625, 0.5143, 0.8621, 0.5143, 0.8621, 0.7357, 0.625, 0.7357, 0.375, 0.5, 0.5, 0.5, 0.6162, 0.5, 0.6142, 0.7433, 0.6012, 0.7468, 0.375, 0.7462, 0.375, 0.625, 0.3893, 0.003546, 0.6107, 0.003546, 0.6107, 0.25, 0.3893, 0.25, 0.8621, 0.5143, 0.625, 0.5143, 0.625, 0.5, 0.8505, 0.5, 0.125, 0.5038, 0.3512, 0.5032, 0.3642, 0.5067, 0.3662, 0.75, 0.25, 0.75, 0.125, 0.75, 0.125, 0.625, 0.3893, 0.003546, 0.375, 0.00674, 0.375, 0.003183, 0.3836, 0.001263, 0.625, 0.00674, 0.6107, 0.003546, 0.6164, 0.001263, 0.625, 0.003183, 0.6107, 0.003546, 0.3893, 0.003546, 0.3893, 0.0, 0.6107, 0.0, 0.3893, 0.003546, 0.3893, 0.25, 0.375, 0.25, 0.375, 0.00674, 0.462, 0.9914, 0.625, 0.991, 0.625, 1.0, 0.4624, 1.0, 0.462, 0.2586, 0.375, 0.2603, 0.375, 0.242, 0.462, 0.2418, 0.462, 0.5082, 0.375, 0.508, 0.375, 0.4897, 0.462, 0.4914, 0.462, 0.7586, 0.375, 0.7603, 0.375, 0.742, 0.462, 0.7417, 0.375, 0.9897, 0.462, 0.9914, 0.462, 1.0, 0.3754, 1.0, 0.625, 0.259, 0.462, 0.2586, 0.462, 0.2418, 0.625, 0.2412, 0.625, 0.5088, 0.462, 0.5082, 0.462, 0.4914, 0.625, 0.491, 0.625, 0.759, 0.462, 0.7586, 0.462, 0.7417, 0.625, 0.7412, 0.625, 0.2412, 0.625, 0.2402, 0.625, 0.26, 0.625, 0.259, 0.625, 0.5098, 0.625, 0.5088, 0.625, 0.491, 0.625, 0.49, 0.625, 0.76, 0.625, 0.759, 0.625, 0.7412, 0.625, 0.7402, 0.625, 0.991, 0.625, 0.99, 0.625, 1.0, 0.625, 1.0, 0.375, 0.008002, 0.462, 0.008253, 0.462, 0.2418, 0.375, 0.242, 0.375, 0.4236, 0.625, 0.4236, 0.625, 0.5, 0.375, 0.5, 0.625, 0.07636, 0.375, 0.07636, 0.375, 0.0, 0.625, 0.0, 0.625, 0.3264, 0.375, 0.3264, 0.375, 0.25, 0.625, 0.25, 0.875, 0.5227, 0.625, 0.5227, 0.625, 0.5, 0.875, 0.5, 0.375, 0.5227, 0.4514, 0.5, 0.5486, 0.5, 0.625, 0.5227, 0.625, 0.6296, 0.5787, 0.6059, 0.5012, 0.5944, 0.4236, 0.6037, 0.375, 0.6299, 0.9275, 0.5, 0.8725, 0.5, 0.8725, 0.5, 0.9275, 0.5, 0.3275, 0.5, 0.2725, 0.5, 0.2725, 0.5, 0.3275, 0.5, 0.9275, 0.5, 0.8725, 0.5, 0.8725, 0.5, 0.9275, 0.5, 0.7725, 0.5, 0.7275, 0.5, 0.7275, 0.5, 0.7725, 0.5, 0.1275, 0.5, 0.07255, 0.5, 0.07255, 0.5, 0.1275, 0.5, 0.6725, 0.5, 0.6275, 0.5, 0.6275, 0.5, 0.6725, 0.5, 0.02745, 0.5, -7.451e-08, 0.5, -7.451e-08, 0.5, 0.02745, 0.5, 0.5275, 0.5, 0.4725, 0.5, 0.4725, 0.5, 0.5275, 0.5, 0.5725, 0.5, 0.5275, 0.5, 0.5275, 0.5, 0.5725, 0.5, 0.4275, 0.5, 0.3725, 0.5, 0.3725, 0.5, 0.4275, 0.5, 0.4725, 0.5, 0.4275, 0.5, 0.4275, 0.5, 0.4725, 0.5, 0.2275, 0.5, 0.1725, 0.5, 0.1725, 0.5, 0.2275, 0.5, 0.8275, 0.5, 0.7725, 0.5, 0.7725, 0.5, 0.8275, 0.5, 0.3725, 0.5, 0.3275, 0.5, 0.3275, 0.5, 0.3725, 0.5, 0.7275, 0.5, 0.6725, 0.5, 0.6725, 0.5, 0.7275, 0.5, 0.07255, 0.5, 0.02745, 0.5, 0.02745, 0.5, 0.07255, 0.5, 0.2725, 0.5, 0.2275, 0.5, 0.2275, 0.5, 0.2725, 0.5, 0.6275, 0.5, 0.5725, 0.5, 0.5725, 0.5, 0.6275, 0.5, 0.9725, 0.5, 0.9275, 0.5, 0.9275, 0.5, 0.9725, 0.5, 0.1725, 0.5, 0.1275, 0.5, 0.1275, 0.5, 0.1725, 0.5, 0.7113, 0.4774, 0.7887, 0.4774, 0.8523, 0.4567, 0.915, 0.4112, 0.9543, 0.3571, 0.9783, 0.2834, 0.9783, 0.2166, 0.9543, 0.1429, 0.915, 0.08878, 0.8523, 0.04325, 0.7887, 0.02258, 0.7113, 0.02258, 0.6477, 0.04325, 0.585, 0.08878, 0.5457, 0.1429, 0.5217, 0.2166, 0.5217, 0.2834, 0.5457, 0.3571, 0.585, 0.4112, 0.6477, 0.4567, 0.4725, 0.5, 0.4275, 0.5, 0.4275, 0.5, 0.4725, 0.5, 0.1275, 0.5, 0.07255, 0.5, 0.07255, 0.5, 0.1275, 0.5, 0.8275, 0.5, 0.7725, 0.5, 0.7725, 0.5, 0.8275, 0.5, 0.3725, 0.5, 0.3275, 0.5, 0.3275, 0.5, 0.3725, 0.5, 0.07255, 0.5, 0.02745, 0.5, 0.02745, 0.5, 0.07255, 0.5, 0.7275, 0.5, 0.6725, 0.5, 0.6725, 0.5, 0.7275, 0.5, 0.2725, 0.5, 0.2275, 0.5, 0.2275, 0.5, 0.2725, 0.5, 0.9725, 0.5, 0.9275, 0.5, 0.9275, 0.5, 0.9725, 0.5, 0.6275, 0.5, 0.5725, 0.5, 0.5725, 0.5, 0.6275, 0.5, 0.1725, 0.5, 0.1275, 0.5, 0.1275, 0.5, 0.1725, 0.5, 0.8725, 0.5, 0.8275, 0.5, 0.8275, 0.5, 0.8725, 0.5, 0.5275, 0.5, 0.4725, 0.5, 0.4725, 0.5, 0.5275, 0.5, 0.7725, 0.5, 0.7275, 0.5, 0.7275, 0.5, 0.7725, 0.5, 0.4275, 0.5, 0.3725, 0.5, 0.3725, 0.5, 0.4275, 0.5, 0.6725, 0.5, 0.6275, 0.5, 0.6275, 0.5, 0.6725, 0.5, 0.3275, 0.5, 0.2725, 0.5, 0.2725, 0.5, 0.3275, 0.5, 0.02745, 0.5, -7.451e-08, 0.5, -7.451e-08, 0.5, 0.02745, 0.5, 0.5725, 0.5, 0.5275, 0.5, 0.5275, 0.5, 0.5725, 0.5, 0.2275, 0.5, 0.1725, 0.5, 0.1725, 0.5, 0.2275, 0.5, 0.5275, 0.5, 0.4725, 0.5, 0.4725, 0.5, 0.5275, 0.5, 0.5725, 0.5, 0.5275, 0.5, 0.5275, 0.5, 0.5725, 0.5, 0.1725, 0.5, 0.1275, 0.5, 0.1275, 0.5, 0.1725, 0.5, 0.07255, 0.5, 0.02745, 0.5, 0.02745, 0.5, 0.07255, 0.5, 0.8275, 0.5, 0.7725, 0.5, 0.7725, 0.5, 0.8275, 0.5, 0.6725, 0.5, 0.6275, 0.5, 0.6275, 0.5, 0.6725, 0.5, 0.4275, 0.5, 0.3725, 0.5, 0.3725, 0.5, 0.4275, 0.5, 0.2725, 0.5, 0.2275, 0.5, 0.2275, 0.5, 0.2725, 0.5, 0.3275, 0.5, 0.2725, 0.5, 0.2725, 0.5, 0.3275, 0.5, 0.7725, 0.5, 0.7275, 0.5, 0.7275, 0.5, 0.7725, 0.5, 0.2275, 0.5, 0.1725, 0.5, 0.1725, 0.5, 0.2275, 0.5, 0.6275, 0.5, 0.5725, 0.5, 0.5725, 0.5, 0.6275, 0.5, 0.7275, 0.5, 0.6725, 0.5, 0.6725, 0.5, 0.7275, 0.5, 0.3725, 0.5, 0.3275, 0.5, 0.3275, 0.5, 0.3725, 0.5, 0.1275, 0.5, 0.07255, 0.5, 0.07255, 0.5, 0.1275, 0.5, 0.8725, 0.5, 0.8275, 0.5, 0.8275, 0.5, 0.8725, 0.5, 0.4725, 0.5, 0.4275, 0.5, 0.4275, 0.5, 0.4725, 0.5, 0.02745, 0.5, -7.451e-08, 0.5, -7.451e-08, 0.5, 0.02745, 0.5, 0.5275, 0.5, 0.4725, 0.5, 0.4725, 0.5, 0.5275, 0.5, 0.9725, 0.5, 0.9275, 0.5, 0.9275, 0.5, 0.9725, 0.5, 0.7113, 0.4774, 0.7887, 0.4774, 0.8523, 0.4567, 0.915, 0.4112, 0.9543, 0.3571, 0.9783, 0.2834, 0.9783, 0.2166, 0.9543, 0.1429, 0.915, 0.08878, 0.8523, 0.04325, 0.7887, 0.02258, 0.7113, 0.02258, 0.6477, 0.04325, 0.585, 0.08878, 0.5457, 0.1429, 0.5217, 0.2166, 0.5217, 0.2834, 0.5457, 0.3571, 0.585, 0.4112, 0.6477, 0.4567, 0.2725, 0.5, 0.2275, 0.5, 0.2275, 0.5, 0.2725, 0.5, 0.9275, 0.5, 0.8725, 0.5, 0.8725, 0.5, 0.9275, 0.5, 0.9725, 0.5, 0.9275, 0.5, 0.9275, 0.5, 0.9725, 0.5, 0.3725, 0.5, 0.3275, 0.5, 0.3275, 0.5, 0.3725, 0.5, 0.02745, 0.5, -7.451e-08, 0.5, -7.451e-08, 0.5, 0.02745, 0.5, 0.07255, 0.5, 0.02745, 0.5, 0.02745, 0.5, 0.07255, 0.5, 0.4725, 0.5, 0.4275, 0.5, 0.4275, 0.5, 0.4725, 0.5, 0.1275, 0.5, 0.07255, 0.5, 0.07255, 0.5, 0.1275, 0.5, 0.5725, 0.5, 0.5275, 0.5, 0.5275, 0.5, 0.5725, 0.5, 0.2275, 0.5, 0.1725, 0.5, 0.1725, 0.5, 0.2275, 0.5, 0.6725, 0.5, 0.6275, 0.5, 0.6275, 0.5, 0.6725, 0.5, 0.6275, 0.5, 0.5725, 0.5, 0.5725, 0.5, 0.6275, 0.5, 0.7275, 0.5, 0.6725, 0.5, 0.6725, 0.5, 0.7275, 0.5, 0.7725, 0.5, 0.7275, 0.5, 0.7275, 0.5, 0.7725, 0.5, 0.1725, 0.5, 0.1275, 0.5, 0.1275, 0.5, 0.1725, 0.5, 0.3275, 0.5, 0.2725, 0.5, 0.2725, 0.5, 0.3275, 0.5, 0.8725, 0.5, 0.8275, 0.5, 0.8275, 0.5, 0.8725, 0.5, 0.8275, 0.5, 0.7725, 0.5, 0.7725, 0.5, 0.8275, 0.5, 0.4275, 0.5, 0.3725, 0.5, 0.3725, 0.5, 0.4275, 0.5, 0.4197, 0.4197, 0.25, 0.49, 0.08029, 0.4197, 0.01, 0.25, 0.08029, 0.08029, 0.25, 0.01, 0.4197, 0.08029, 0.49, 0.25, 1.0, 0.5, 1.0, 1.0, 0.875, 1.0, 0.875, 0.5, 0.375, 0.5, 0.375, 1.0, 0.25, 1.0, 0.25, 0.5, 0.875, 0.5, 0.875, 1.0, 0.75, 1.0, 0.75, 0.5, 0.5, 0.5, 0.5, 1.0, 0.375, 1.0, 0.375, 0.5, 0.75, 0.5, 0.75, 1.0, 0.625, 1.0, 0.625, 0.5, 0.625, 0.5, 0.625, 1.0, 0.5, 1.0, 0.5, 0.5, 0.625, 0.5, 0.625, 1.0, 0.5, 1.0, 0.5, 0.5, 0.75, 0.49, 0.9197, 0.4197, 0.99, 0.25, 0.9197, 0.08029, 0.75, 0.01, 0.5803, 0.08029, 0.51, 0.25, 0.5803, 0.4197, 0.75, 0.5, 0.75, 1.0, 0.625, 1.0, 0.625, 0.5, 0.5, 0.5, 0.5, 1.0, 0.375, 1.0, 0.375, 0.5, 0.125, 0.5, 0.125, 1.0, 0.0, 1.0, 0.0, 0.5, 0.875, 0.5, 0.875, 1.0, 0.75, 1.0, 0.75, 0.5, 0.375, 0.5, 0.375, 1.0, 0.25, 1.0, 0.25, 0.5, 0.4197, 0.4197, 0.25, 0.49, 0.08029, 0.4197, 0.01, 0.25, 0.08029, 0.08029, 0.25, 0.01, 0.4197, 0.08029, 0.49, 0.25, 1.0, 0.5, 1.0, 1.0, 0.875, 1.0, 0.875, 0.5, 0.25, 0.5, 0.25, 1.0, 0.125, 1.0, 0.125, 0.5, 0.25, 0.5, 0.25, 1.0, 0.125, 1.0, 0.125, 0.5, 0.125, 0.5, 0.125, 1.0, 0.0, 1.0, 0.0, 0.5, 0.75, 0.49, 0.9197, 0.4197, 0.99, 0.25, 0.9197, 0.08029, 0.75, 0.01, 0.5803, 0.08029, 0.51, 0.25, 0.5803, 0.4197])
me_cube.materials.append(mat_material)
me_cube.use_remesh_preserve_volume = False
me_cube.use_remesh_preserve_attributes = False
me_cube.use_mirror_vertex_groups = False
me_cube.update()

# ---- objects
ob_cube = bpy.data.objects.new('Cube', me_cube)
ob_light = bpy.data.objects.new('Light', light_light)
ob_camera = bpy.data.objects.new('Camera', cam_camera)
ob_empty = bpy.data.objects.new('Empty', None)
ob_empty_001 = bpy.data.objects.new('Empty.001', None)

# ---- transforms, parenting, visibility, modifiers, constraints
ob_cube.location = (0.0, 0.0, 0.0)
ob_cube.lock_rotations_4d = False
ob_cube.empty_display_type = 'ARROWS'
ob_cube.lineart.crease_threshold = 0.0
ob_light.location = (4.076, 1.005, 5.904)
ob_light.rotation_euler = (0.6503, 0.05522, 1.866)
ob_light.lock_rotations_4d = False
ob_light.empty_display_type = 'ARROWS'
ob_light.color = (0.0, 0.0, 0.0, 0.0)
ob_light.lineart.crease_threshold = 0.0
ob_camera.location = (7.359, -6.926, 4.958)
ob_camera.rotation_euler = (1.109, 0.0, 0.8149)
ob_camera.lock_rotations_4d = False
ob_camera.empty_display_type = 'ARROWS'
ob_camera.color = (0.0, 0.0, 0.0, 0.0)
ob_camera.display_type = 'WIRE'
ob_camera.lineart.crease_threshold = 0.0
ob_empty.location = (1.953, -1.833, 0.0)
ob_empty.rotation_euler = (0.0, -0.0, -1.571)
ob_empty.scale = (1.265, 1.265, 1.265)
ob_empty.empty_display_type = 'IMAGE'
ob_empty.empty_display_size = 5.0
ob_empty.empty_image_depth = 'FRONT'
ob_empty.show_empty_image_perspective = False
ob_empty.use_empty_image_alpha = True
ob_empty.empty_image_side = 'FRONT'
ob_empty.color = (1.0, 1.0, 1.0, 0.4514)
ob_empty.lineart.crease_threshold = 0.0
ob_empty_001.location = (0.0, -1.829, 0.0)
ob_empty_001.rotation_euler = (1.571, -0.0, -1.571)
ob_empty_001.scale = (1.265, 1.265, 1.265)
ob_empty_001.empty_display_type = 'IMAGE'
ob_empty_001.empty_display_size = 5.0
ob_empty_001.empty_image_depth = 'FRONT'
ob_empty_001.show_empty_image_perspective = False
ob_empty_001.use_empty_image_alpha = True
ob_empty_001.empty_image_side = 'FRONT'
ob_empty_001.color = (1.0, 1.0, 1.0, 0.3958)
ob_empty_001.lineart.crease_threshold = 0.0

# ---- collection membership
col_collection.objects.link(ob_cube)
col_collection.objects.link(ob_light)
col_collection.objects.link(ob_camera)
col_collection.objects.link(ob_empty)
col_collection.objects.link(ob_empty_001)

# ---- scene / render settings (as saved in the file)
scene.camera = ob_camera
scene.frame_start = 1; scene.frame_end = 250; scene.frame_set(1)
scene.render.engine = 'BLENDER_EEVEE_NEXT'
scene.cycles.use_denoising = False
scene.cycles.samples = 128
scene.cycles.sampling_pattern = 'TABULATED_SOBOL'
scene.cycles.use_adaptive_sampling = False
scene.cycles.use_light_tree = False
scene.view_settings.view_transform = 'Filmic'
bpy.context.view_layer.update()
